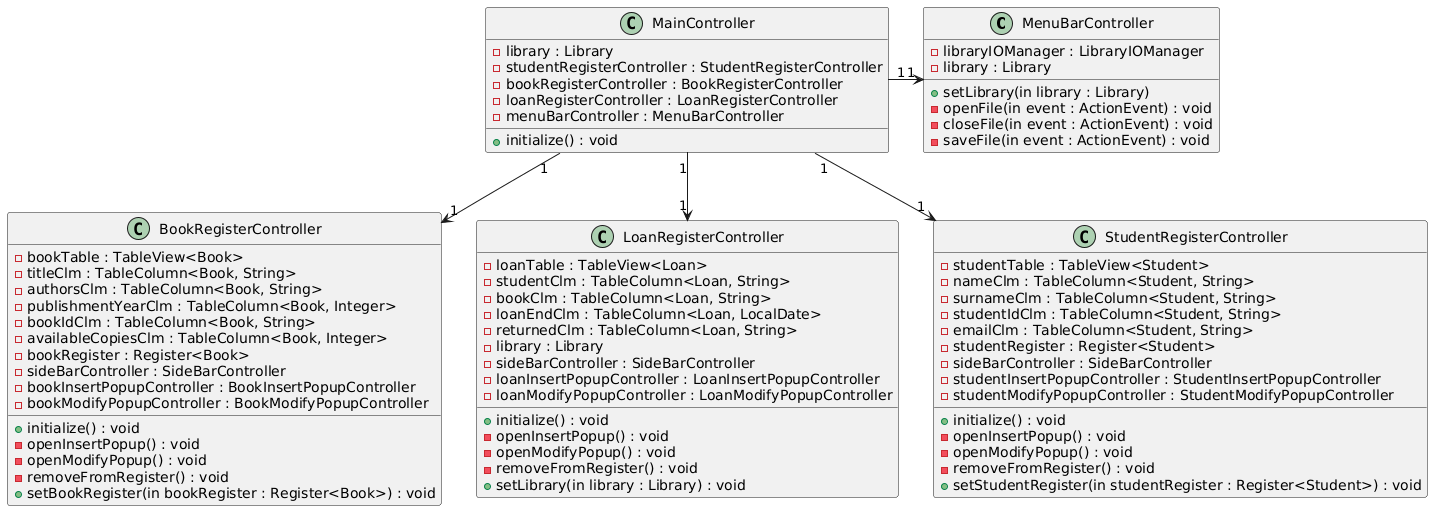

The diagram above was rendered by PlantUML. Its source (embedded in the PNG):
@startuml
''''''''''''''''''''''''''''''''''''''''''''''''''''''''''''''''''''''''''''''''''''''''''''''''''''''MENUBAR
class MenuBarController{
-libraryIOManager : LibraryIOManager
-library : Library

+setLibrary(in library : Library)
-openFile(in event : ActionEvent) : void
-closeFile(in event : ActionEvent) : void
-saveFile(in event : ActionEvent) : void
}
''''''''''''''''''''''''''''''''''''''''''''''''''''''''''''''''''''''''''''''''''''''''''''''''''''''MAIN
class MainController{
+initialize() : void
-library : Library
-studentRegisterController : StudentRegisterController
-bookRegisterController : BookRegisterController
-loanRegisterController : LoanRegisterController
-menuBarController : MenuBarController
}
''''''''''''''''''''''''''''''''''''''''''''''''''''''''''''''''''''''''''''''''''''''''''''''''''''''BOOK
class BookRegisterController{
+initialize() : void
-bookTable : TableView<Book>
-titleClm : TableColumn<Book, String>
-authorsClm : TableColumn<Book, String>
-publishmentYearClm : TableColumn<Book, Integer>
-bookIdClm : TableColumn<Book, String>
-availableCopiesClm : TableColumn<Book, Integer>
-bookRegister : Register<Book>
-sideBarController : SideBarController
-bookInsertPopupController : BookInsertPopupController
-bookModifyPopupController : BookModifyPopupController
-openInsertPopup() : void
-openModifyPopup() : void
-removeFromRegister() : void
+setBookRegister(in bookRegister : Register<Book>) : void
}

''''''''''''''''''''''''''''''''''''''''''''''''''''''''''''''''''''''''''''''''''''''''''''''''''''''LOAN
class LoanRegisterController{
+initialize() : void
-loanTable : TableView<Loan>
-studentClm : TableColumn<Loan, String>
-bookClm : TableColumn<Loan, String>
-loanEndClm : TableColumn<Loan, LocalDate>
-returnedClm : TableColumn<Loan, String>
-library : Library
-sideBarController : SideBarController
-loanInsertPopupController : LoanInsertPopupController
-loanModifyPopupController : LoanModifyPopupController
-openInsertPopup() : void
-openModifyPopup() : void
-removeFromRegister() : void
+setLibrary(in library : Library) : void
}

''''''''''''''''''''''''''''''''''''''''''''''''''''''''''''''''''''''''''''''''''''''''''''''''''''''STUDENT
class StudentRegisterController{
+initialize() : void
-studentTable : TableView<Student>
-nameClm : TableColumn<Student, String>
-surnameClm : TableColumn<Student, String>
-studentIdClm : TableColumn<Student, String>
-emailClm : TableColumn<Student, String>
-studentRegister : Register<Student>
-sideBarController : SideBarController
-studentInsertPopupController : StudentInsertPopupController
-studentModifyPopupController : StudentModifyPopupController

-openInsertPopup() : void
-openModifyPopup() : void
-removeFromRegister() : void
+setStudentRegister(in studentRegister : Register<Student>) : void
}


MainController "1" -r-> "1" MenuBarController
MainController "1" -d-> "1" LoanRegisterController
MainController "1" -d-> "1" BookRegisterController
MainController "1" -d-> "1" StudentRegisterController
@enduml